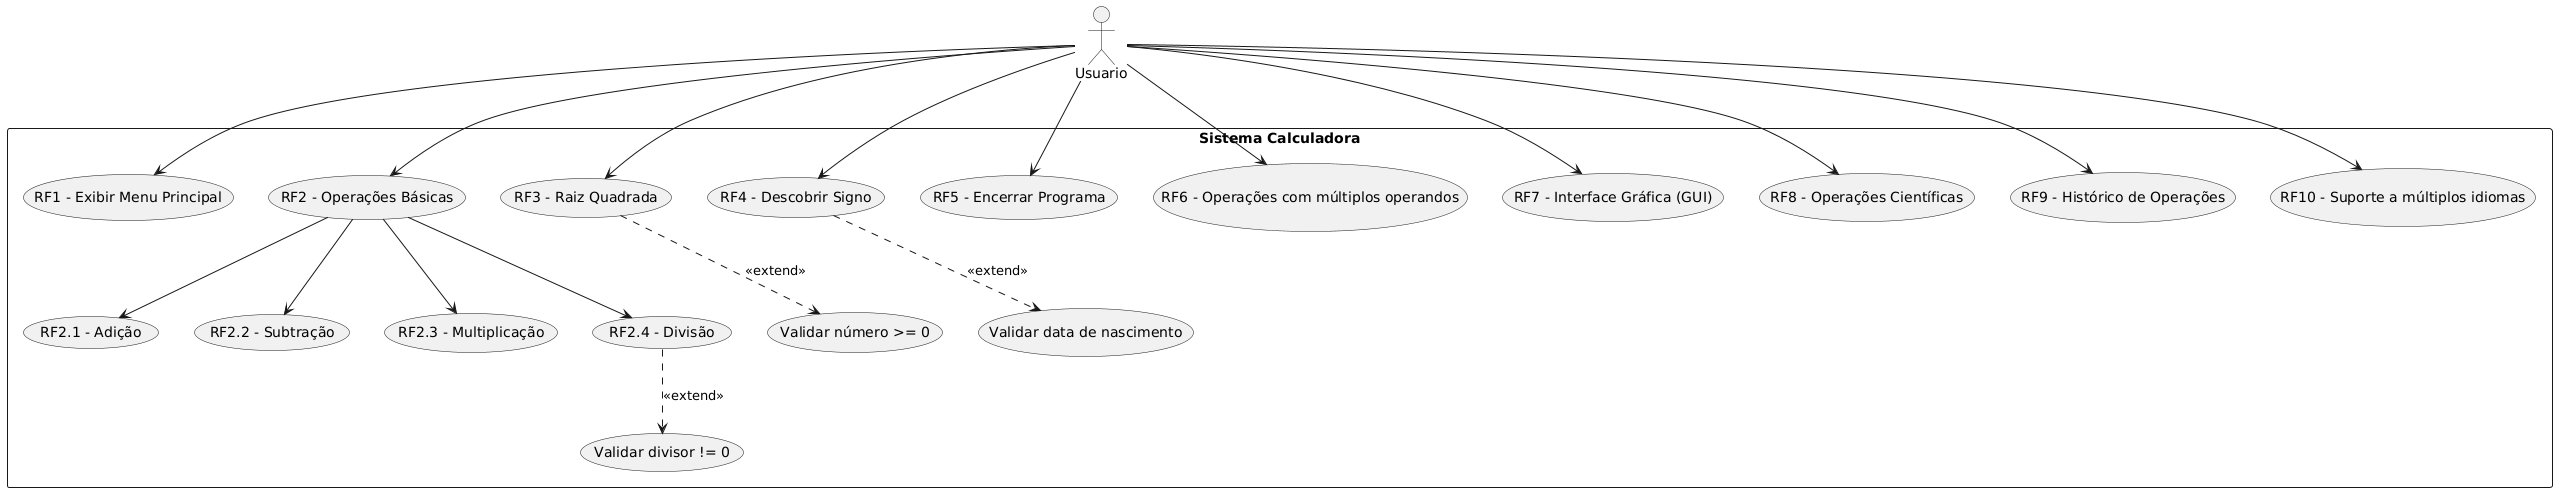

The diagram above was rendered by PlantUML. Its source (embedded in the PNG):
@startuml
actor Usuario

rectangle "Sistema Calculadora" {
  usecase "RF1 - Exibir Menu Principal" as RF1
  usecase "RF2 - Operações Básicas" as RF2
  usecase "RF2.1 - Adição" as RF21
  usecase "RF2.2 - Subtração" as RF22
  usecase "RF2.3 - Multiplicação" as RF23
  usecase "RF2.4 - Divisão" as RF24
  usecase "RF3 - Raiz Quadrada" as RF3
  usecase "RF4 - Descobrir Signo" as RF4
  usecase "RF5 - Encerrar Programa" as RF5

  ' Requisitos futuros
  usecase "RF6 - Operações com múltiplos operandos" as RF6
  usecase "RF7 - Interface Gráfica (GUI)" as RF7
  usecase "RF8 - Operações Científicas" as RF8
  usecase "RF9 - Histórico de Operações" as RF9
  usecase "RF10 - Suporte a múltiplos idiomas" as RF10

  ' Validações (casos de uso de suporte)
  usecase "Validar divisor != 0" as VAL1
  usecase "Validar número >= 0" as VAL2
  usecase "Validar data de nascimento" as VAL3
}

Usuario --> RF1
Usuario --> RF2
Usuario --> RF3
Usuario --> RF4
Usuario --> RF5

' Detalhamento das operações básicas
RF2 --> RF21
RF2 --> RF22
RF2 --> RF23
RF2 --> RF24

' Validações e exceções
RF24 ..> VAL1 : <<extend>>
RF3  ..> VAL2 : <<extend>>
RF4  ..> VAL3 : <<extend>>

' Ligações com requisitos futuros
Usuario --> RF6
Usuario --> RF7
Usuario --> RF8
Usuario --> RF9
Usuario --> RF10
@enduml